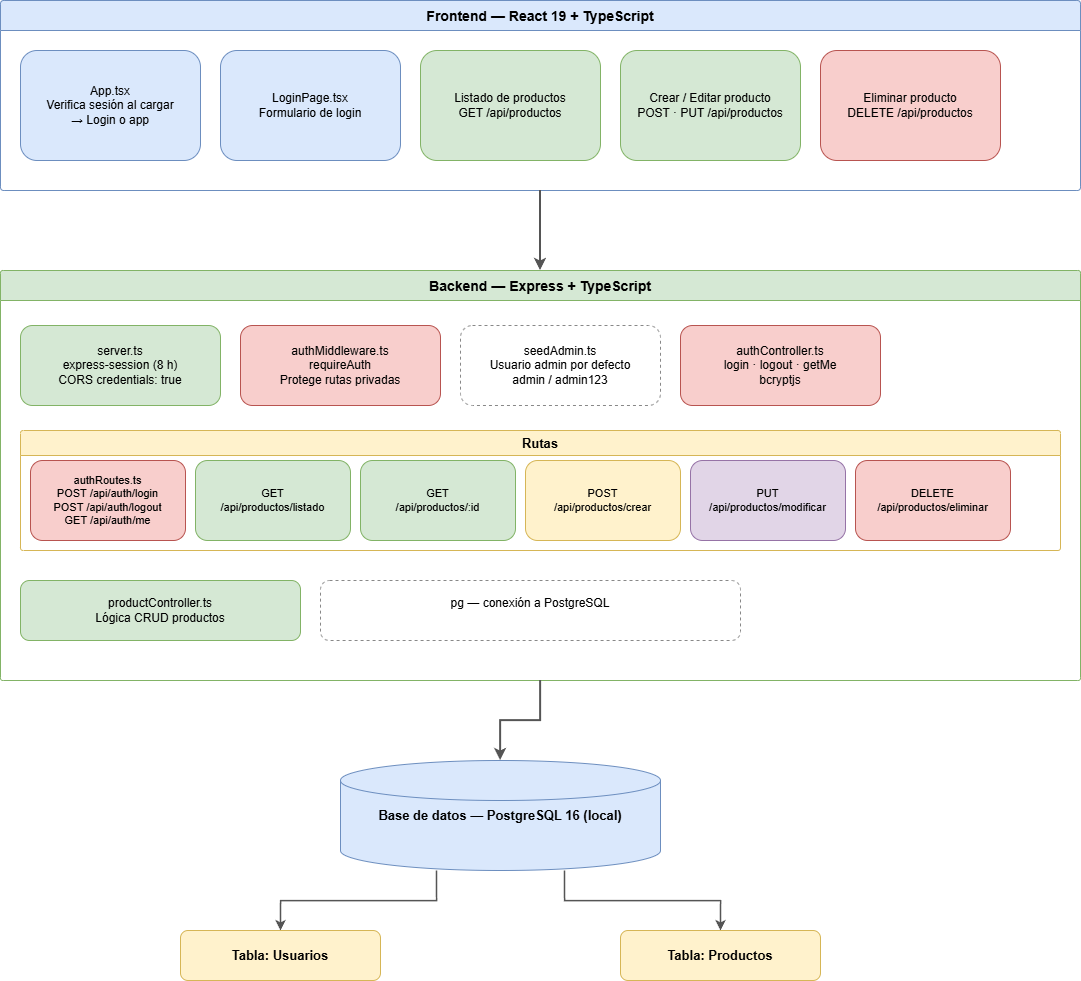

The diagram above was exported from draw.io. Its source (the exported page's mxGraphModel, read from the mxfile embedded in the PNG):
<mxGraphModel dx="1373" dy="749" grid="1" gridSize="10" guides="1" tooltips="1" connect="1" arrows="1" fold="1" page="1" pageScale="1" pageWidth="827" pageHeight="1169" math="0" shadow="0">
  <root>
    <mxCell id="0" />
    <mxCell id="1" parent="0" />
    <mxCell id="fe-bg" parent="1" style="swimlane;startSize=30;fillColor=#dae8fc;strokeColor=#6c8ebf;fontSize=14;fontStyle=1;arcSize=4;rounded=1;" value="Frontend — React 19 + TypeScript" vertex="1">
      <mxGeometry height="190" width="1080" x="40" y="40" as="geometry" />
    </mxCell>
    <mxCell id="fe-app" parent="fe-bg" style="rounded=1;whiteSpace=wrap;fillColor=#dae8fc;strokeColor=#6c8ebf;fontSize=12;" value="App.tsx&#10;Verifica sesión al cargar&#10;→ Login o app" vertex="1">
      <mxGeometry height="110" width="180" x="20" y="50" as="geometry" />
    </mxCell>
    <mxCell id="fe-login" parent="fe-bg" style="rounded=1;whiteSpace=wrap;fillColor=#dae8fc;strokeColor=#6c8ebf;fontSize=12;" value="LoginPage.tsx&#10;Formulario de login" vertex="1">
      <mxGeometry height="110" width="180" x="220" y="50" as="geometry" />
    </mxCell>
    <mxCell id="fe-list" parent="fe-bg" style="rounded=1;whiteSpace=wrap;fillColor=#d5e8d4;strokeColor=#82b366;fontSize=12;" value="Listado de productos&#10;GET /api/productos" vertex="1">
      <mxGeometry height="110" width="180" x="420" y="50" as="geometry" />
    </mxCell>
    <mxCell id="fe-crud" parent="fe-bg" style="rounded=1;whiteSpace=wrap;fillColor=#d5e8d4;strokeColor=#82b366;fontSize=12;" value="Crear / Editar producto&#10;POST · PUT /api/productos" vertex="1">
      <mxGeometry height="110" width="180" x="620" y="50" as="geometry" />
    </mxCell>
    <mxCell id="fe-del" parent="fe-bg" style="rounded=1;whiteSpace=wrap;fillColor=#f8cecc;strokeColor=#b85450;fontSize=12;" value="Eliminar producto&#10;DELETE /api/productos" vertex="1">
      <mxGeometry height="110" width="180" x="820" y="50" as="geometry" />
    </mxCell>
    <mxCell id="arr-fe-be" edge="1" parent="1" source="fe-bg" style="edgeStyle=orthogonalEdgeStyle;rounded=0;strokeColor=#555555;strokeWidth=2;" target="be-bg">
      <mxGeometry relative="1" as="geometry" />
    </mxCell>
    <mxCell id="be-bg" parent="1" style="swimlane;startSize=30;fillColor=#d5e8d4;strokeColor=#82b366;fontSize=14;fontStyle=1;arcSize=3;rounded=1;" value="Backend — Express + TypeScript" vertex="1">
      <mxGeometry height="410" width="1080" x="40" y="310" as="geometry" />
    </mxCell>
    <mxCell id="be-server" parent="be-bg" style="rounded=1;whiteSpace=wrap;fillColor=#d5e8d4;strokeColor=#82b366;fontSize=12;" value="server.ts&#10;express-session (8 h)&#10;CORS credentials: true" vertex="1">
      <mxGeometry height="80" width="200" x="20" y="55" as="geometry" />
    </mxCell>
    <mxCell id="be-auth-mw" parent="be-bg" style="rounded=1;whiteSpace=wrap;fillColor=#f8cecc;strokeColor=#b85450;fontSize=12;" value="authMiddleware.ts&#10;requireAuth&#10;Protege rutas privadas" vertex="1">
      <mxGeometry height="80" width="200" x="240" y="55" as="geometry" />
    </mxCell>
    <mxCell id="be-seed" parent="be-bg" style="rounded=1;whiteSpace=wrap;fillColor=#ffffff;strokeColor=#888888;fontSize=12;dashed=1;" value="seedAdmin.ts&#10;Usuario admin por defecto&#10;admin / admin123" vertex="1">
      <mxGeometry height="80" width="200" x="460" y="55" as="geometry" />
    </mxCell>
    <mxCell id="be-auth-ctrl" parent="be-bg" style="rounded=1;whiteSpace=wrap;fillColor=#f8cecc;strokeColor=#b85450;fontSize=12;" value="authController.ts&#10;login · logout · getMe&#10;bcryptjs" vertex="1">
      <mxGeometry height="80" width="200" x="680" y="55" as="geometry" />
    </mxCell>
    <mxCell id="be-rutas-bg" parent="be-bg" style="swimlane;startSize=25;fillColor=#fff2cc;strokeColor=#d6b656;fontSize=13;fontStyle=1;arcSize=4;rounded=1;" value="Rutas" vertex="1">
      <mxGeometry height="120" width="1040" x="20" y="160" as="geometry" />
    </mxCell>
    <mxCell id="be-auth-routes" parent="be-rutas-bg" style="rounded=1;whiteSpace=wrap;fillColor=#f8cecc;strokeColor=#b85450;fontSize=11;" value="authRoutes.ts&#10;POST /api/auth/login&#10;POST /api/auth/logout&#10;GET /api/auth/me" vertex="1">
      <mxGeometry height="80" width="155" x="10" y="30" as="geometry" />
    </mxCell>
    <mxCell id="be-r-get-list" parent="be-rutas-bg" style="rounded=1;whiteSpace=wrap;fillColor=#d5e8d4;strokeColor=#82b366;fontSize=11;" value="GET&#10;/api/productos/listado" vertex="1">
      <mxGeometry height="80" width="155" x="175" y="30" as="geometry" />
    </mxCell>
    <mxCell id="be-r-get-id" parent="be-rutas-bg" style="rounded=1;whiteSpace=wrap;fillColor=#d5e8d4;strokeColor=#82b366;fontSize=11;" value="GET&#10;/api/productos/:id" vertex="1">
      <mxGeometry height="80" width="155" x="340" y="30" as="geometry" />
    </mxCell>
    <mxCell id="be-r-post" parent="be-rutas-bg" style="rounded=1;whiteSpace=wrap;fillColor=#fff2cc;strokeColor=#d6b656;fontSize=11;" value="POST&#10;/api/productos/crear" vertex="1">
      <mxGeometry height="80" width="155" x="505" y="30" as="geometry" />
    </mxCell>
    <mxCell id="be-r-put" parent="be-rutas-bg" style="rounded=1;whiteSpace=wrap;fillColor=#e1d5e7;strokeColor=#9673a6;fontSize=11;" value="PUT&#10;/api/productos/modificar" vertex="1">
      <mxGeometry height="80" width="155" x="670" y="30" as="geometry" />
    </mxCell>
    <mxCell id="be-r-del" parent="be-rutas-bg" style="rounded=1;whiteSpace=wrap;fillColor=#f8cecc;strokeColor=#b85450;fontSize=11;" value="DELETE&#10;/api/productos/eliminar" vertex="1">
      <mxGeometry height="80" width="155" x="835" y="30" as="geometry" />
    </mxCell>
    <mxCell id="be-prod-ctrl" parent="be-bg" style="rounded=1;whiteSpace=wrap;fillColor=#d5e8d4;strokeColor=#82b366;fontSize=12;" value="productController.ts&#10;Lógica CRUD productos" vertex="1">
      <mxGeometry height="60" width="280" x="20" y="310" as="geometry" />
    </mxCell>
    <mxCell id="be-pg" parent="be-bg" style="rounded=1;whiteSpace=wrap;fillColor=#ffffff;strokeColor=#888888;fontSize=12;dashed=1;" value="pg — conexión a PostgreSQL&#10;" vertex="1">
      <mxGeometry height="60" width="420" x="320" y="310" as="geometry" />
    </mxCell>
    <mxCell id="arr-be-db" edge="1" parent="1" source="be-bg" style="edgeStyle=orthogonalEdgeStyle;rounded=0;strokeColor=#555555;strokeWidth=2;" target="db-cyl">
      <mxGeometry relative="1" as="geometry" />
    </mxCell>
    <mxCell id="db-cyl" parent="1" style="shape=cylinder3;whiteSpace=wrap;fillColor=#dae8fc;strokeColor=#6c8ebf;fontSize=13;fontStyle=1;verticalAlign=middle;size=20;rounded=1;" value="Base de datos — PostgreSQL 16 (local)" vertex="1">
      <mxGeometry height="110" width="320" x="380" y="800" as="geometry" />
    </mxCell>
    <mxCell id="arr-db-usr" edge="1" parent="1" source="db-cyl" style="edgeStyle=orthogonalEdgeStyle;rounded=0;strokeColor=#555555;strokeWidth=1.5;exitX=0.3;exitY=1;exitDx=0;exitDy=0;entryX=0.5;entryY=0;entryDx=0;entryDy=0;" target="tbl-users">
      <mxGeometry relative="1" as="geometry" />
    </mxCell>
    <mxCell id="arr-db-prod" edge="1" parent="1" source="db-cyl" style="edgeStyle=orthogonalEdgeStyle;rounded=0;strokeColor=#555555;strokeWidth=1.5;exitX=0.7;exitY=1;exitDx=0;exitDy=0;entryX=0.5;entryY=0;entryDx=0;entryDy=0;" target="tbl-prod">
      <mxGeometry relative="1" as="geometry" />
    </mxCell>
    <mxCell id="tbl-users" parent="1" style="rounded=1;whiteSpace=wrap;fillColor=#fff2cc;strokeColor=#d6b656;fontSize=13;fontStyle=1;" value="Tabla: Usuarios" vertex="1">
      <mxGeometry height="50" width="200" x="220" y="970" as="geometry" />
    </mxCell>
    <mxCell id="tbl-prod" parent="1" style="rounded=1;whiteSpace=wrap;fillColor=#fff2cc;strokeColor=#d6b656;fontSize=13;fontStyle=1;" value="Tabla: Productos" vertex="1">
      <mxGeometry height="50" width="200" x="660" y="970" as="geometry" />
    </mxCell>
  </root>
</mxGraphModel>